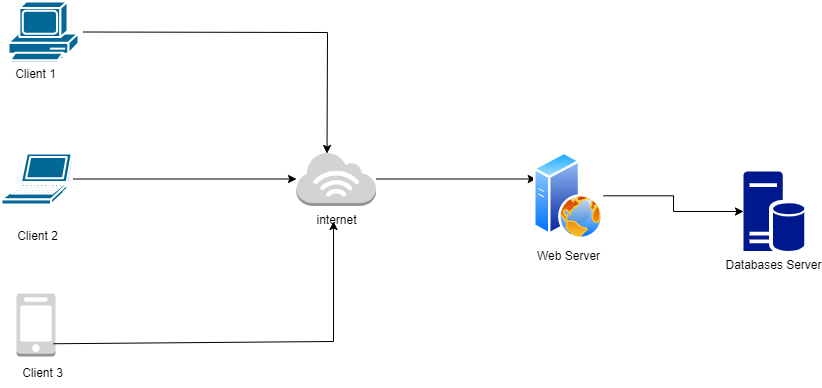

The diagram above was exported from draw.io. Its source (the exported page's mxGraphModel, read from the mxfile embedded in the PNG):
<mxGraphModel dx="1050" dy="565" grid="1" gridSize="10" guides="1" tooltips="1" connect="1" arrows="1" fold="1" page="1" pageScale="1" pageWidth="850" pageHeight="1100" math="0" shadow="0">
  <root>
    <mxCell id="0" />
    <mxCell id="1" parent="0" />
    <mxCell id="BYdXvWyp9U93CC_9STc0-14" style="edgeStyle=orthogonalEdgeStyle;rounded=0;orthogonalLoop=1;jettySize=auto;html=1;" edge="1" parent="1" source="BYdXvWyp9U93CC_9STc0-2" target="BYdXvWyp9U93CC_9STc0-12">
      <mxGeometry relative="1" as="geometry" />
    </mxCell>
    <mxCell id="BYdXvWyp9U93CC_9STc0-2" value="" style="shape=mxgraph.cisco.computers_and_peripherals.laptop;html=1;pointerEvents=1;dashed=0;fillColor=#036897;strokeColor=#ffffff;strokeWidth=2;verticalLabelPosition=bottom;verticalAlign=top;align=center;outlineConnect=0;" vertex="1" parent="1">
      <mxGeometry x="128" y="212" width="72" height="51" as="geometry" />
    </mxCell>
    <mxCell id="BYdXvWyp9U93CC_9STc0-3" value="" style="shape=mxgraph.cisco.computers_and_peripherals.pc;html=1;pointerEvents=1;dashed=0;fillColor=#036897;strokeColor=#ffffff;strokeWidth=2;verticalLabelPosition=bottom;verticalAlign=top;align=center;outlineConnect=0;" vertex="1" parent="1">
      <mxGeometry x="135" y="60" width="70" height="61" as="geometry" />
    </mxCell>
    <mxCell id="BYdXvWyp9U93CC_9STc0-6" value="" style="outlineConnect=0;dashed=0;verticalLabelPosition=bottom;verticalAlign=top;align=center;html=1;shape=mxgraph.aws3.mobile_client;fillColor=#D2D3D3;gradientColor=none;" vertex="1" parent="1">
      <mxGeometry x="143" y="352" width="39" height="63" as="geometry" />
    </mxCell>
    <mxCell id="BYdXvWyp9U93CC_9STc0-7" value="Client 1" style="text;html=1;align=center;verticalAlign=middle;resizable=0;points=[];autosize=1;strokeColor=none;fillColor=none;" vertex="1" parent="1">
      <mxGeometry x="132" y="118" width="60" height="30" as="geometry" />
    </mxCell>
    <mxCell id="BYdXvWyp9U93CC_9STc0-8" value="Client 2" style="text;html=1;align=center;verticalAlign=middle;resizable=0;points=[];autosize=1;strokeColor=none;fillColor=none;" vertex="1" parent="1">
      <mxGeometry x="134" y="280" width="60" height="30" as="geometry" />
    </mxCell>
    <mxCell id="BYdXvWyp9U93CC_9STc0-9" value="Client 3" style="text;html=1;align=center;verticalAlign=middle;resizable=0;points=[];autosize=1;strokeColor=none;fillColor=none;" vertex="1" parent="1">
      <mxGeometry x="139" y="417" width="60" height="30" as="geometry" />
    </mxCell>
    <mxCell id="BYdXvWyp9U93CC_9STc0-17" style="edgeStyle=orthogonalEdgeStyle;rounded=0;orthogonalLoop=1;jettySize=auto;html=1;" edge="1" parent="1" source="BYdXvWyp9U93CC_9STc0-12" target="BYdXvWyp9U93CC_9STc0-16">
      <mxGeometry relative="1" as="geometry">
        <Array as="points">
          <mxPoint x="660" y="254" />
          <mxPoint x="660" y="254" />
        </Array>
      </mxGeometry>
    </mxCell>
    <mxCell id="BYdXvWyp9U93CC_9STc0-12" value="internet" style="outlineConnect=0;dashed=0;verticalLabelPosition=bottom;verticalAlign=top;align=center;html=1;shape=mxgraph.aws3.internet_3;fillColor=#D2D3D3;gradientColor=none;direction=east;" vertex="1" parent="1">
      <mxGeometry x="423" y="210.5" width="79.5" height="54" as="geometry" />
    </mxCell>
    <mxCell id="BYdXvWyp9U93CC_9STc0-13" style="edgeStyle=orthogonalEdgeStyle;rounded=0;orthogonalLoop=1;jettySize=auto;html=1;entryX=0.17;entryY=0.2;entryDx=0;entryDy=0;entryPerimeter=0;" edge="1" parent="1">
      <mxGeometry relative="1" as="geometry">
        <mxPoint x="210" y="90.5" as="sourcePoint" />
        <mxPoint x="453.5150000000001" y="211.99999999999994" as="targetPoint" />
      </mxGeometry>
    </mxCell>
    <mxCell id="BYdXvWyp9U93CC_9STc0-15" value="" style="edgeStyle=none;orthogonalLoop=1;jettySize=auto;html=1;rounded=0;exitX=1;exitY=0.75;exitDx=0;exitDy=0;exitPerimeter=0;" edge="1" parent="1">
      <mxGeometry width="100" relative="1" as="geometry">
        <mxPoint x="180" y="402.25" as="sourcePoint" />
        <mxPoint x="460" y="280" as="targetPoint" />
        <Array as="points">
          <mxPoint x="460" y="400" />
        </Array>
      </mxGeometry>
    </mxCell>
    <mxCell id="BYdXvWyp9U93CC_9STc0-16" value="Web Server" style="image;aspect=fixed;perimeter=ellipsePerimeter;html=1;align=center;shadow=0;dashed=0;spacingTop=3;image=img/lib/active_directory/web_server.svg;" vertex="1" parent="1">
      <mxGeometry x="660" y="210.5" width="70" height="87.5" as="geometry" />
    </mxCell>
    <mxCell id="BYdXvWyp9U93CC_9STc0-18" value="Databases Server" style="sketch=0;aspect=fixed;pointerEvents=1;shadow=0;dashed=0;html=1;strokeColor=none;labelPosition=center;verticalLabelPosition=bottom;verticalAlign=top;align=center;fillColor=#00188D;shape=mxgraph.mscae.enterprise.database_server" vertex="1" parent="1">
      <mxGeometry x="870" y="230" width="60.8" height="80" as="geometry" />
    </mxCell>
    <mxCell id="BYdXvWyp9U93CC_9STc0-20" style="edgeStyle=orthogonalEdgeStyle;rounded=0;orthogonalLoop=1;jettySize=auto;html=1;entryX=0;entryY=0.5;entryDx=0;entryDy=0;entryPerimeter=0;" edge="1" parent="1" source="BYdXvWyp9U93CC_9STc0-16" target="BYdXvWyp9U93CC_9STc0-18">
      <mxGeometry relative="1" as="geometry">
        <Array as="points">
          <mxPoint x="800" y="254" />
          <mxPoint x="800" y="270" />
        </Array>
      </mxGeometry>
    </mxCell>
  </root>
</mxGraphModel>